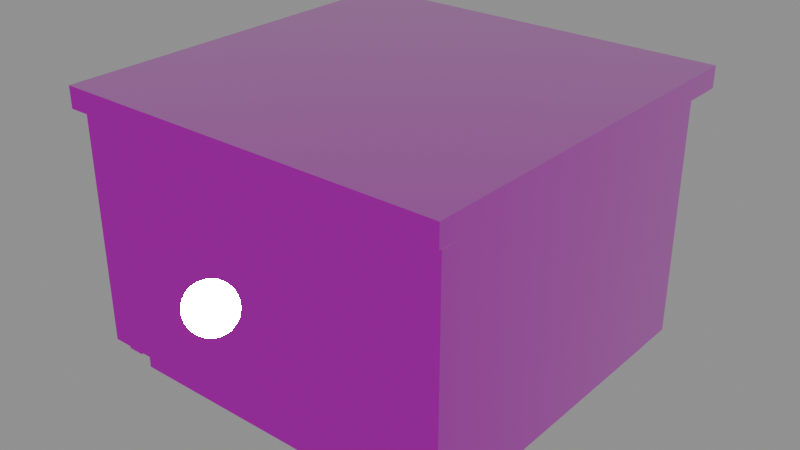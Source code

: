 # Source: admissions-counter-module.lod1.blend  (saved by Blender 4.3.34; exported with 4.5.12 LTS)
import bpy
from mathutils import Matrix  # noqa: F401  (used for matrix-valued properties, if any)

bpy.ops.wm.read_factory_settings(use_empty=True)
scene = bpy.context.scene
scene.name = 'Scene'

# ---- images (referenced by path relative to the original .blend; pixels are not part of the script)
import os
ASSET_DIR = os.environ.get("B2B_ASSET_DIR", "")  # directory of the original .blend (textures are referenced by path, not embedded)
HERE = os.path.dirname(os.path.abspath(__file__))  # packed textures are extracted next to this script under _unpacked/

def load_image(name, relpath, width, height, colorspace="sRGB"):
    """Load a texture the original file referenced (path relative to the .blend, or extracted next to this script)."""
    p = next((c for c in (os.path.join(HERE, relpath), os.path.join(ASSET_DIR, relpath)) if relpath and os.path.exists(c)), "")
    if p:
        img = bpy.data.images.load(p, check_existing=True)
        img.name = name
    else:  # same state as the original file: an image datablock whose file is absent (Cycles renders it pink)
        img = bpy.data.images.new(name, width, height)
        img.source = "FILE"
        img.filepath = "//" + (relpath or name)
    img.colorspace_settings.name = colorspace
    return img
img_interior_oak_veneer_basecolor_png = load_image('interior-oak-veneer-basecolor.png', 'interior-oak-veneer-basecolor.png', 1024, 1024, 'sRGB')
img_interior_oak_veneer_normal_png = load_image('interior-oak-veneer-normal.png', 'interior-oak-veneer-normal.png', 1024, 1024, 'Non-Color')
img_interior_oak_veneer_orm_png = load_image('interior-oak-veneer-orm.png', 'interior-oak-veneer-orm.png', 1024, 1024, 'Non-Color')
img_interior_matte_plaster_basecolor_png = load_image('interior-matte-plaster-basecolor.png', 'interior-matte-plaster-basecolor.png', 1024, 1024, 'sRGB')
img_interior_matte_plaster_normal_png = load_image('interior-matte-plaster-normal.png', 'interior-matte-plaster-normal.png', 1024, 1024, 'Non-Color')
img_interior_matte_plaster_orm_png = load_image('interior-matte-plaster-orm.png', 'interior-matte-plaster-orm.png', 1024, 1024, 'Non-Color')

# ---- materials (node trees are filled in below, after node groups)
mat_interior_oak_veneer = bpy.data.materials.new('interior-oak-veneer')
mat_interior_oak_veneer.diffuse_color = (0.58, 0.31, 0.13, 1.0)
mat_interior_matte_plaster = bpy.data.materials.new('interior-matte-plaster')
mat_interior_matte_plaster.diffuse_color = (0.74, 0.73, 0.66, 1.0)

# ---- material node trees
mat_interior_oak_veneer.use_nodes = True; mat_interior_oak_veneer.node_tree.nodes.clear()
_N = mat_interior_oak_veneer.node_tree.nodes; _L = mat_interior_oak_veneer.node_tree.links
n0 = _N.new('ShaderNodeBsdfPrincipled'); n0.name = 'EDIT_PBR'; n0.location = (0, 0)
n1 = _N.new('ShaderNodeOutputMaterial'); n1.name = 'Material Output'; n1.location = (0, 0)
n2 = _N.new('ShaderNodeTexImage'); n2.name = 'SHARED_basecolor'; n2.location = (0, 0)
n2.image = img_interior_oak_veneer_basecolor_png
n3 = _N.new('ShaderNodeTexCoord'); n3.name = 'METRE_UV'; n3.location = (0, 0)
n4 = _N.new('ShaderNodeVectorMath'); n4.name = 'PHYSICAL_REPEAT'; n4.location = (0, 0)
n4.operation = 'SCALE'
n5 = _N.new('ShaderNodeTexImage'); n5.name = 'SHARED_normal'; n5.location = (0, 0)
n5.image = img_interior_oak_veneer_normal_png
n6 = _N.new('ShaderNodeNormalMap'); n6.name = 'Normal Map'; n6.location = (0, 0)
n7 = _N.new('ShaderNodeTexImage'); n7.name = 'SHARED_orm'; n7.location = (0, 0)
n7.image = img_interior_oak_veneer_orm_png
n8 = _N.new('ShaderNodeSeparateColor'); n8.name = 'Separate Color'; n8.location = (0, 0)
_L.new(n0.outputs[0], n1.inputs[0])
_L.new(n4.outputs[0], n2.inputs[0])
_L.new(n2.outputs[0], n0.inputs[0])
_L.new(n4.outputs[0], n5.inputs[0])
_L.new(n5.outputs[0], n6.inputs[1])
_L.new(n6.outputs[0], n0.inputs[5])
_L.new(n3.outputs[2], n4.inputs[0])
_L.new(n4.outputs[0], n7.inputs[0])
_L.new(n7.outputs[0], n8.inputs[0])
_L.new(n8.outputs[1], n0.inputs[2])
_L.new(n8.outputs[2], n0.inputs[1])
n1.is_active_output = True
mat_interior_matte_plaster.use_nodes = True; mat_interior_matte_plaster.node_tree.nodes.clear()
_N = mat_interior_matte_plaster.node_tree.nodes; _L = mat_interior_matte_plaster.node_tree.links
n0 = _N.new('ShaderNodeBsdfPrincipled'); n0.name = 'EDIT_PBR'; n0.location = (0, 0)
n1 = _N.new('ShaderNodeOutputMaterial'); n1.name = 'Material Output'; n1.location = (0, 0)
n2 = _N.new('ShaderNodeTexImage'); n2.name = 'SHARED_basecolor'; n2.location = (0, 0)
n2.image = img_interior_matte_plaster_basecolor_png
n3 = _N.new('ShaderNodeTexCoord'); n3.name = 'METRE_UV'; n3.location = (0, 0)
n4 = _N.new('ShaderNodeVectorMath'); n4.name = 'PHYSICAL_REPEAT'; n4.location = (0, 0)
n4.operation = 'SCALE'
n5 = _N.new('ShaderNodeTexImage'); n5.name = 'SHARED_normal'; n5.location = (0, 0)
n5.image = img_interior_matte_plaster_normal_png
n6 = _N.new('ShaderNodeNormalMap'); n6.name = 'Normal Map'; n6.location = (0, 0)
n7 = _N.new('ShaderNodeTexImage'); n7.name = 'SHARED_orm'; n7.location = (0, 0)
n7.image = img_interior_matte_plaster_orm_png
n8 = _N.new('ShaderNodeSeparateColor'); n8.name = 'Separate Color'; n8.location = (0, 0)
_L.new(n0.outputs[0], n1.inputs[0])
_L.new(n4.outputs[0], n2.inputs[0])
_L.new(n2.outputs[0], n0.inputs[0])
_L.new(n4.outputs[0], n5.inputs[0])
_L.new(n5.outputs[0], n6.inputs[1])
_L.new(n6.outputs[0], n0.inputs[5])
_L.new(n3.outputs[2], n4.inputs[0])
_L.new(n4.outputs[0], n7.inputs[0])
_L.new(n7.outputs[0], n8.inputs[0])
_L.new(n8.outputs[1], n0.inputs[2])
_L.new(n8.outputs[2], n0.inputs[1])
n1.is_active_output = True

# ---- meshes
me_cube = bpy.data.meshes.new('Cube')
me_cube.from_pydata([(-0.75, -0.75, -0.04), (-0.75, -0.75, 0.04), (-0.75, 0.75, -0.04), (-0.75, 0.75, 0.04), (0.75, -0.75, -0.04), (0.75, -0.75, 0.04), (0.75, 0.75, -0.04), (0.75, 0.75, 0.04)], [], [(0, 1, 3, 2), (2, 3, 7, 6), (6, 7, 5, 4), (4, 5, 1, 0), (2, 6, 4, 0), (7, 3, 1, 5)])
_uv = me_cube.uv_layers.new(name='UVMap')
_uv.uv.foreach_set('vector', [0.375, 0.0, 0.625, 0.0, 0.625, 0.25, 0.375, 0.25, 0.375, 0.25, 0.625, 0.25, 0.625, 0.5, 0.375, 0.5, 0.375, 0.5, 0.625, 0.5, 0.625, 0.75, 0.375, 0.75, 0.375, 0.75, 0.625, 0.75, 0.625, 1.0, 0.375, 1.0, 0.125, 0.5, 0.375, 0.5, 0.375, 0.75, 0.125, 0.75, 0.625, 0.5, 0.875, 0.5, 0.875, 0.75, 0.625, 0.75])
_uv.active_render = True
_uv = me_cube.uv_layers.new(name='metre-uv')
_uv.uv.foreach_set('vector', [-0.75, -0.04, -0.75, 0.04, 0.75, 0.04, 0.75, -0.04, -0.75, -0.04, -0.75, 0.04, 0.75, 0.04, 0.75, -0.04, 0.75, -0.04, 0.75, 0.04, -0.75, 0.04, -0.75, -0.04, 0.75, -0.04, 0.75, 0.04, -0.75, 0.04, -0.75, -0.04, -0.75, 0.75, 0.75, 0.75, 0.75, -0.75, -0.75, -0.75, 0.75, 0.75, -0.75, 0.75, -0.75, -0.75, 0.75, -0.75])
me_cube.materials.append(mat_interior_oak_veneer)
me_cube.update()
me_cube_001 = bpy.data.meshes.new('Cube.001')
me_cube_001.from_pydata([(-0.73, -0.0325, -0.435), (-0.73, -0.0325, 0.435), (-0.73, 0.0325, -0.435), (-0.73, 0.0325, 0.435), (0.73, -0.0325, -0.435), (0.73, -0.0325, 0.435), (0.73, 0.0325, -0.435), (0.73, 0.0325, 0.435)], [], [(0, 1, 3, 2), (2, 3, 7, 6), (6, 7, 5, 4), (4, 5, 1, 0), (2, 6, 4, 0), (7, 3, 1, 5)])
_uv = me_cube_001.uv_layers.new(name='UVMap')
_uv.uv.foreach_set('vector', [0.375, 0.0, 0.625, 0.0, 0.625, 0.25, 0.375, 0.25, 0.375, 0.25, 0.625, 0.25, 0.625, 0.5, 0.375, 0.5, 0.375, 0.5, 0.625, 0.5, 0.625, 0.75, 0.375, 0.75, 0.375, 0.75, 0.625, 0.75, 0.625, 1.0, 0.375, 1.0, 0.125, 0.5, 0.375, 0.5, 0.375, 0.75, 0.125, 0.75, 0.625, 0.5, 0.875, 0.5, 0.875, 0.75, 0.625, 0.75])
_uv.active_render = True
_uv = me_cube_001.uv_layers.new(name='metre-uv')
_uv.uv.foreach_set('vector', [-0.0325, -0.435, -0.0325, 0.435, 0.0325, 0.435, 0.0325, -0.435, -0.73, -0.435, -0.73, 0.435, 0.73, 0.435, 0.73, -0.435, 0.0325, -0.435, 0.0325, 0.435, -0.0325, 0.435, -0.0325, -0.435, 0.73, -0.435, 0.73, 0.435, -0.73, 0.435, -0.73, -0.435, -0.73, 0.0325, 0.73, 0.0325, 0.73, -0.0325, -0.73, -0.0325, 0.73, 0.0325, -0.73, 0.0325, -0.73, -0.0325, 0.73, -0.0325])
me_cube_001.materials.append(mat_interior_oak_veneer)
me_cube_001.update()
me_cube_002 = bpy.data.meshes.new('Cube.002')
me_cube_002.from_pydata([(-0.0325, -0.675, -0.46), (-0.0325, -0.675, 0.46), (-0.0325, 0.675, -0.46), (-0.0325, 0.675, 0.46), (0.0325, -0.675, -0.46), (0.0325, -0.675, 0.46), (0.0325, 0.675, -0.46), (0.0325, 0.675, 0.46)], [], [(0, 1, 3, 2), (2, 3, 7, 6), (6, 7, 5, 4), (4, 5, 1, 0), (2, 6, 4, 0), (7, 3, 1, 5)])
_uv = me_cube_002.uv_layers.new(name='UVMap')
_uv.uv.foreach_set('vector', [0.375, 0.0, 0.625, 0.0, 0.625, 0.25, 0.375, 0.25, 0.375, 0.25, 0.625, 0.25, 0.625, 0.5, 0.375, 0.5, 0.375, 0.5, 0.625, 0.5, 0.625, 0.75, 0.375, 0.75, 0.375, 0.75, 0.625, 0.75, 0.625, 1.0, 0.375, 1.0, 0.125, 0.5, 0.375, 0.5, 0.375, 0.75, 0.125, 0.75, 0.625, 0.5, 0.875, 0.5, 0.875, 0.75, 0.625, 0.75])
_uv.active_render = True
_uv = me_cube_002.uv_layers.new(name='metre-uv')
_uv.uv.foreach_set('vector', [-0.675, -0.46, -0.675, 0.46, 0.675, 0.46, 0.675, -0.46, -0.0325, -0.46, -0.0325, 0.46, 0.0325, 0.46, 0.0325, -0.46, 0.675, -0.46, 0.675, 0.46, -0.675, 0.46, -0.675, -0.46, 0.0325, -0.46, 0.0325, 0.46, -0.0325, 0.46, -0.0325, -0.46, -0.0325, 0.675, 0.0325, 0.675, 0.0325, -0.675, -0.0325, -0.675, 0.0325, 0.675, -0.0325, 0.675, -0.0325, -0.675, 0.0325, -0.675])
me_cube_002.materials.append(mat_interior_matte_plaster)
me_cube_002.update()
me_cube_003 = bpy.data.meshes.new('Cube.003')
me_cube_003.from_pydata([(-0.0325, -0.675, -0.46), (-0.0325, -0.675, 0.46), (-0.0325, 0.675, -0.46), (-0.0325, 0.675, 0.46), (0.0325, -0.675, -0.46), (0.0325, -0.675, 0.46), (0.0325, 0.675, -0.46), (0.0325, 0.675, 0.46)], [], [(0, 1, 3, 2), (2, 3, 7, 6), (6, 7, 5, 4), (4, 5, 1, 0), (2, 6, 4, 0), (7, 3, 1, 5)])
_uv = me_cube_003.uv_layers.new(name='UVMap')
_uv.uv.foreach_set('vector', [0.375, 0.0, 0.625, 0.0, 0.625, 0.25, 0.375, 0.25, 0.375, 0.25, 0.625, 0.25, 0.625, 0.5, 0.375, 0.5, 0.375, 0.5, 0.625, 0.5, 0.625, 0.75, 0.375, 0.75, 0.375, 0.75, 0.625, 0.75, 0.625, 1.0, 0.375, 1.0, 0.125, 0.5, 0.375, 0.5, 0.375, 0.75, 0.125, 0.75, 0.625, 0.5, 0.875, 0.5, 0.875, 0.75, 0.625, 0.75])
_uv.active_render = True
_uv = me_cube_003.uv_layers.new(name='metre-uv')
_uv.uv.foreach_set('vector', [-0.675, -0.46, -0.675, 0.46, 0.675, 0.46, 0.675, -0.46, -0.0325, -0.46, -0.0325, 0.46, 0.0325, 0.46, 0.0325, -0.46, 0.675, -0.46, 0.675, 0.46, -0.675, 0.46, -0.675, -0.46, 0.0325, -0.46, 0.0325, 0.46, -0.0325, 0.46, -0.0325, -0.46, -0.0325, 0.675, 0.0325, 0.675, 0.0325, -0.675, -0.0325, -0.675, 0.0325, 0.675, -0.0325, 0.675, -0.0325, -0.675, 0.0325, -0.675])
me_cube_003.materials.append(mat_interior_matte_plaster)
me_cube_003.update()
me_cube_004 = bpy.data.meshes.new('Cube.004')
me_cube_004.from_pydata([(-0.66, -0.635, -0.07), (-0.66, -0.635, 0.07), (-0.66, 0.635, -0.07), (-0.66, 0.635, 0.07), (0.66, -0.635, -0.07), (0.66, -0.635, 0.07), (0.66, 0.635, -0.07), (0.66, 0.635, 0.07)], [], [(0, 1, 3, 2), (2, 3, 7, 6), (6, 7, 5, 4), (4, 5, 1, 0), (2, 6, 4, 0), (7, 3, 1, 5)])
_uv = me_cube_004.uv_layers.new(name='UVMap')
_uv.uv.foreach_set('vector', [0.375, 0.0, 0.625, 0.0, 0.625, 0.25, 0.375, 0.25, 0.375, 0.25, 0.625, 0.25, 0.625, 0.5, 0.375, 0.5, 0.375, 0.5, 0.625, 0.5, 0.625, 0.75, 0.375, 0.75, 0.375, 0.75, 0.625, 0.75, 0.625, 1.0, 0.375, 1.0, 0.125, 0.5, 0.375, 0.5, 0.375, 0.75, 0.125, 0.75, 0.625, 0.5, 0.875, 0.5, 0.875, 0.75, 0.625, 0.75])
_uv.active_render = True
_uv = me_cube_004.uv_layers.new(name='metre-uv')
_uv.uv.foreach_set('vector', [-0.635, -0.07, -0.635, 0.07, 0.635, 0.07, 0.635, -0.07, -0.66, -0.07, -0.66, 0.07, 0.66, 0.07, 0.66, -0.07, 0.635, -0.07, 0.635, 0.07, -0.635, 0.07, -0.635, -0.07, 0.66, -0.07, 0.66, 0.07, -0.66, 0.07, -0.66, -0.07, -0.66, 0.635, 0.66, 0.635, 0.66, -0.635, -0.66, -0.635, 0.66, 0.635, -0.66, 0.635, -0.66, -0.635, 0.66, -0.635])
me_cube_004.materials.append(mat_interior_matte_plaster)
me_cube_004.update()

# ---- objects
ob_counter_top = bpy.data.objects.new('counter-top', me_cube)
ob_counter_front = bpy.data.objects.new('counter-front', me_cube_001)
ob_counter_side__0_68 = bpy.data.objects.new('counter-side--0.68', me_cube_002)
ob_counter_side_0_68 = bpy.data.objects.new('counter-side-0.68', me_cube_003)
ob_recessed_plinth = bpy.data.objects.new('recessed-plinth', me_cube_004)

# ---- transforms, parenting, visibility, modifiers, constraints
ob_counter_top.location = (0.0, 0.0, 1.06)
ob_counter_front.location = (0.0, -0.68, 0.565)
ob_counter_side__0_68.location = (-0.68, 0.0, 0.54)
ob_counter_side_0_68.location = (0.68, 0.0, 0.54)
ob_recessed_plinth.location = (0.0, 0.0, 0.07)

# ---- collection membership
scene.collection.objects.link(ob_counter_top)
scene.collection.objects.link(ob_counter_front)
scene.collection.objects.link(ob_counter_side__0_68)
scene.collection.objects.link(ob_counter_side_0_68)
scene.collection.objects.link(ob_recessed_plinth)

# ---- scene / render settings (as saved in the file)
scene.frame_start = 1; scene.frame_end = 250; scene.frame_set(1)
scene.render.engine = 'BLENDER_EEVEE_NEXT'
bpy.context.view_layer.update()

# ---- added for rendering (the .blend has no active camera and no usable light): camera, sun + grey world if the file has none
cam_auto = bpy.data.cameras.new('AutoCamera')
cam_auto.lens = 50.0
cam_auto.sensor_width = 36.0
cam_auto.clip_end = 1000.0
ob_auto_camera = bpy.data.objects.new('AutoCamera', cam_auto)
scene.collection.objects.link(ob_auto_camera)
ob_auto_camera.location = (2.21088, -2.65306, 2.3187)
ob_auto_camera.rotation_euler = (1.09748, -7.21219e-08, 0.694738)
scene.camera = ob_auto_camera
light_auto_sun = bpy.data.lights.new('AutoSun', 'SUN')
light_auto_sun.energy = 3.0
light_auto_sun.angle = 0.0523599
ob_auto_sun = bpy.data.objects.new('AutoSun', light_auto_sun)
scene.collection.objects.link(ob_auto_sun)
ob_auto_sun.rotation_euler = (0.872665, 0.174533, 0.523599)
if scene.world is None:
    world_auto = bpy.data.worlds.new('AutoWorld')
    world_auto.color = (0.3, 0.3, 0.3)
    scene.world = world_auto
bpy.context.view_layer.update()
